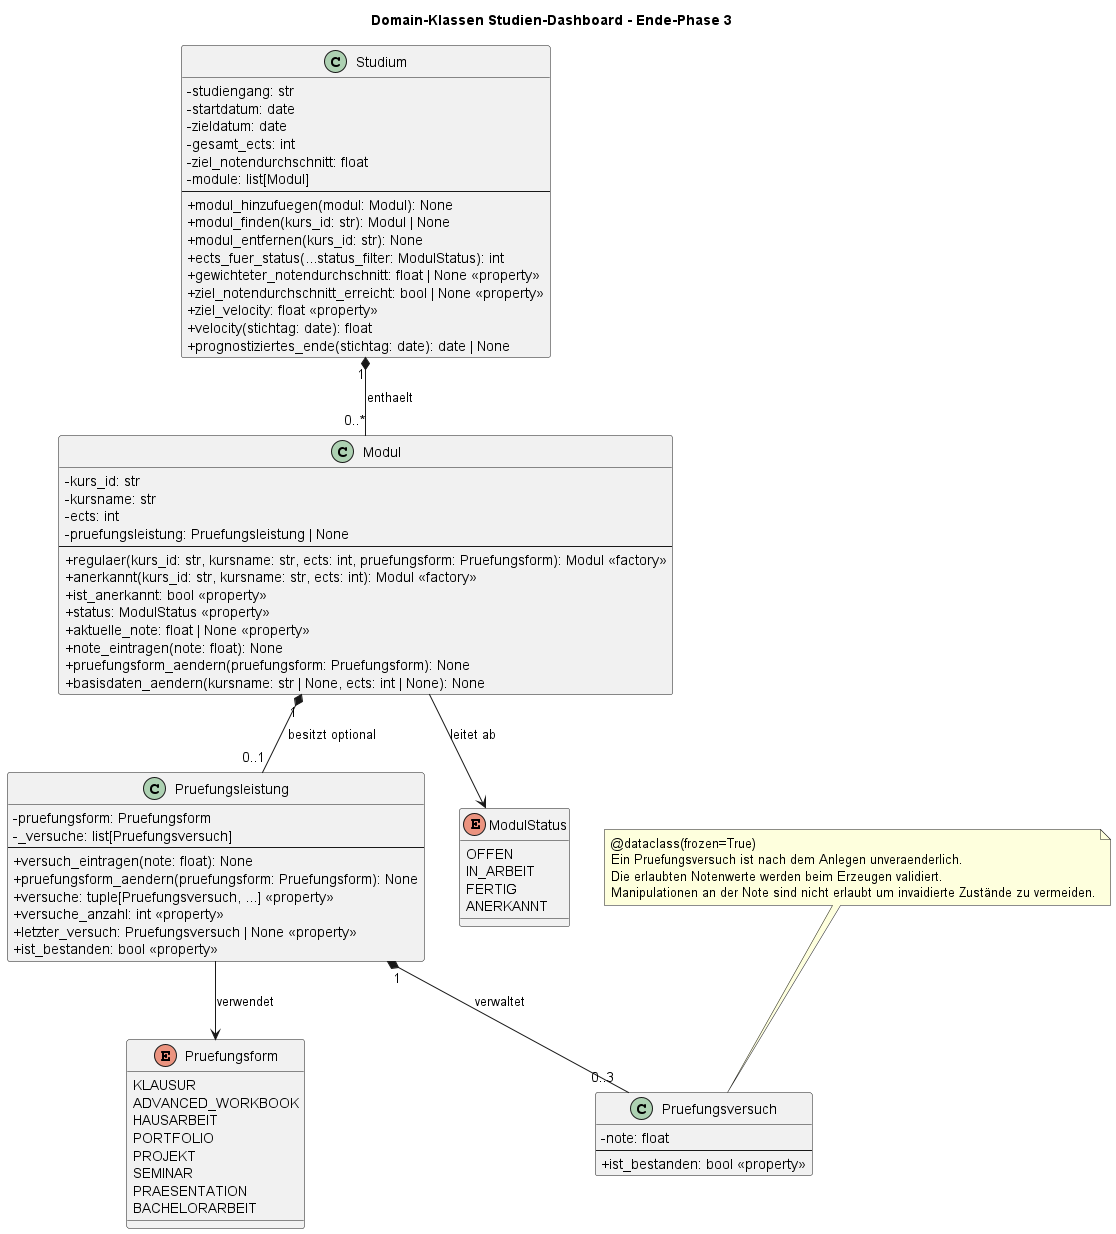

The diagram above was rendered by PlantUML. Its source (embedded in the PNG):
@startuml domain_uml
skinparam classAttributeIconSize 0

title Domain-Klassen Studien-Dashboard - Ende-Phase 3

class Studium {
  - studiengang: str
  - startdatum: date
  - zieldatum: date
  - gesamt_ects: int
  - ziel_notendurchschnitt: float
  - module: list[Modul]
  --
  + modul_hinzufuegen(modul: Modul): None
  + modul_finden(kurs_id: str): Modul | None
  + modul_entfernen(kurs_id: str): None
  + ects_fuer_status(...status_filter: ModulStatus): int
  + gewichteter_notendurchschnitt: float | None <<property>>
  + ziel_notendurchschnitt_erreicht: bool | None <<property>>
  + ziel_velocity: float <<property>>
  + velocity(stichtag: date): float
  + prognostiziertes_ende(stichtag: date): date | None
}

class Modul {
  - kurs_id: str
  - kursname: str
  - ects: int
  - pruefungsleistung: Pruefungsleistung | None
  --
  + regulaer(kurs_id: str, kursname: str, ects: int, pruefungsform: Pruefungsform): Modul <<factory>>
  + anerkannt(kurs_id: str, kursname: str, ects: int): Modul <<factory>>
  + ist_anerkannt: bool <<property>>
  + status: ModulStatus <<property>>
  + aktuelle_note: float | None <<property>>
  + note_eintragen(note: float): None
  + pruefungsform_aendern(pruefungsform: Pruefungsform): None
  + basisdaten_aendern(kursname: str | None, ects: int | None): None
}

class Pruefungsleistung {
  - pruefungsform: Pruefungsform
  - _versuche: list[Pruefungsversuch]
  --
  + versuch_eintragen(note: float): None
  + pruefungsform_aendern(pruefungsform: Pruefungsform): None
  + versuche: tuple[Pruefungsversuch, ...] <<property>>
  + versuche_anzahl: int <<property>>
  + letzter_versuch: Pruefungsversuch | None <<property>>
  + ist_bestanden: bool <<property>>
}

class Pruefungsversuch {
  - note: float
  --
  + ist_bestanden: bool <<property>>
}


enum Pruefungsform {
  KLAUSUR
  ADVANCED_WORKBOOK
  HAUSARBEIT
  PORTFOLIO
  PROJEKT
  SEMINAR
  PRAESENTATION
  BACHELORARBEIT
}

enum ModulStatus {
  OFFEN
  IN_ARBEIT
  FERTIG
  ANERKANNT
}

Studium "1" *-- "0..*" Modul : enthaelt
Modul "1" *-- "0..1" Pruefungsleistung : besitzt optional
Pruefungsleistung "1" *-- "0..3" Pruefungsversuch : verwaltet

Pruefungsleistung --> Pruefungsform : verwendet
Modul --> ModulStatus : leitet ab

note top of Pruefungsversuch
  @dataclass(frozen=True)
  Ein Pruefungsversuch ist nach dem Anlegen unveraenderlich.
  Die erlaubten Notenwerte werden beim Erzeugen validiert.
  Manipulationen an der Note sind nicht erlaubt um invaidierte Zustände zu vermeiden.
end note

@enduml